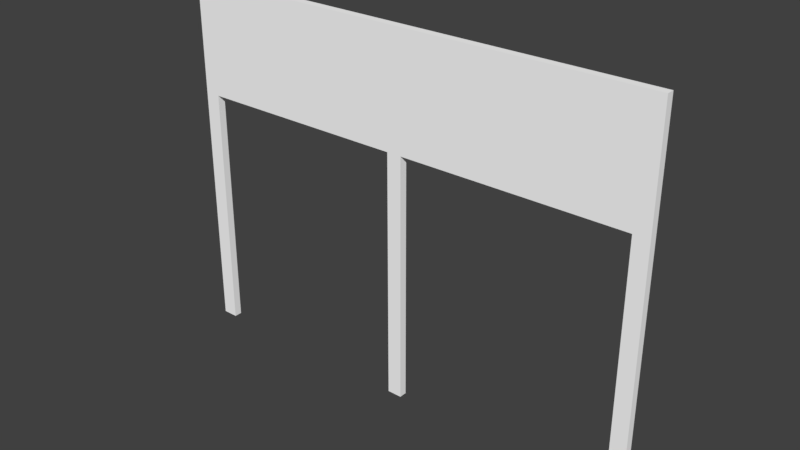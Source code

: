 # Source: T_RSTOCK_28.blend  (saved by Blender 2.79.0; exported with 4.5.12 LTS)
import bpy
from mathutils import Matrix  # noqa: F401  (used for matrix-valued properties, if any)

bpy.ops.wm.read_factory_settings(use_empty=True)
scene = bpy.context.scene
scene.name = 'Scene'

# ---- collections
col_collection_7 = bpy.data.collections.new('Collection 7'); scene.collection.children.link(col_collection_7)

# ---- materials (node trees are filled in below, after node groups)
mat_material_143 = bpy.data.materials.new('Material.143')
mat_material_143.alpha_threshold = 0.0
mat_material_143.use_transparent_shadow = False
mat_material_143.diffuse_color = (1.0, 1.0, 1.0, 1.0)
mat_material_143.roughness = 0.5
mat_material_142 = bpy.data.materials.new('Material.142')
mat_material_142.alpha_threshold = 0.0
mat_material_142.use_transparent_shadow = False
mat_material_142.diffuse_color = (1.0, 1.0, 1.0, 1.0)
mat_material_142.roughness = 0.5
mat_material_142.specular_intensity = 0.8

# ---- material node trees

# ---- world
world_world = bpy.data.worlds.new('World'); scene.world = world_world
world_world.color = (0.05088, 0.05088, 0.05088)
world_world.use_sun_shadow = False
world_world.sun_shadow_jitter_overblur = 0.0
world_world.cycles.sampling_method = 'MANUAL'

# ---- meshes
me_cube_112 = bpy.data.meshes.new('Cube.112')
me_cube_112.from_pydata([(-1.211, 1.806, -6.233), (3.792, 1.806, -6.233), (-1.211, 1.341, -6.233), (3.792, 1.341, -6.233), (-1.211, 1.806, -0.00505), (3.792, 1.806, -0.00505), (3.792, 1.341, -0.00505), (-1.211, 1.341, -0.00505), (3.965, 1.341, -6.233), (3.965, 1.806, -0.00505), (3.965, 1.806, -6.233), (3.965, 1.341, -0.00505), (-1.383, 1.341, -0.00505), (-1.383, 1.341, -6.233), (-1.383, 1.806, -0.00505), (-1.383, 1.806, -6.233), (-1.211, 1.341, 2.823), (-1.211, 1.806, 2.823), (3.792, 1.806, 2.823), (3.792, 1.341, 2.823), (3.965, 1.341, 2.823), (3.965, 1.806, 2.823), (-1.383, 1.806, 2.823), (-1.383, 1.341, 2.823), (1.25, 1.806, -0.00505), (1.25, 1.806, 2.823), (1.25, 1.341, 2.823), (1.25, 1.341, -0.00505), (1.413, 1.806, -0.00505), (1.413, 1.806, 2.823), (1.413, 1.341, 2.823), (1.413, 1.341, -0.00505), (1.25, 1.806, -6.219), (1.25, 1.341, -6.219), (1.413, 1.806, -6.219), (1.413, 1.341, -6.219)], [], [(0, 4, 7, 2), (28, 5, 6, 31), (19, 6, 11, 20), (3, 1, 10, 8), (6, 3, 8, 11), (0, 2, 13, 15), (17, 4, 14, 22), (0, 15, 14, 4), (7, 16, 23, 12), (5, 18, 21, 9), (8, 10, 9, 11), (2, 7, 12, 13), (13, 12, 14, 15), (5, 9, 10, 1), (3, 6, 5, 1), (31, 6, 19, 30), (21, 20, 11, 9), (23, 22, 14, 12), (29, 18, 5, 28), (30, 19, 18, 29), (16, 26, 25, 17), (17, 25, 24, 4), (7, 27, 26, 16), (4, 24, 27, 7), (23, 16, 17, 22), (25, 29, 28, 24), (27, 31, 30, 26), (27, 24, 32, 33), (32, 34, 35, 33), (31, 27, 33, 35), (24, 28, 34, 32), (28, 31, 35, 34), (25, 26, 30, 29), (21, 18, 19, 20)])
me_cube_112.materials.append(mat_material_143)
me_cube_112.materials.append(mat_material_142)
me_cube_112.use_remesh_preserve_volume = False
me_cube_112.use_remesh_preserve_attributes = False
me_cube_112.use_mirror_vertex_groups = False
me_cube_112.update()

# ---- objects
ob_cube_000 = bpy.data.objects.new('Cube.000', me_cube_112)

# ---- transforms, parenting, visibility, modifiers, constraints
ob_cube_000.location = (0.3466, 0.005756, 0.7039)
ob_cube_000.rotation_euler = (0.0, -0.0, 3.142)
ob_cube_000.scale = (0.2508, 0.04654, 0.1115)
ob_cube_000.lineart.crease_threshold = 0.0

# ---- collection membership
col_collection_7.objects.link(ob_cube_000)

# ---- scene / render settings (as saved in the file)
scene.frame_start = 1; scene.frame_end = 250; scene.frame_set(0)
scene.render.engine = 'BLENDER_EEVEE_NEXT'
scene.render.resolution_percentage = 50
scene.render.dither_intensity = 0.0
scene.cycles.use_denoising = False
scene.cycles.samples = 128
scene.cycles.sampling_pattern = 'TABULATED_SOBOL'
scene.cycles.use_adaptive_sampling = False
scene.cycles.use_light_tree = False
scene.cycles.blur_glossy = 0.0
scene.cycles.sample_clamp_indirect = 0.0
scene.view_settings.view_transform = 'Standard'
bpy.context.view_layer.update()

# ---- added for rendering (the .blend has no active camera and no usable light): camera, sun
cam_auto = bpy.data.cameras.new('AutoCamera')
cam_auto.lens = 50.0
cam_auto.sensor_width = 36.0
cam_auto.clip_end = 1000.0
ob_auto_camera = bpy.data.objects.new('AutoCamera', cam_auto)
scene.collection.objects.link(ob_auto_camera)
ob_auto_camera.location = (1.57618, -1.93161, 1.75663)
ob_auto_camera.rotation_euler = (1.09748, -7.21219e-08, 0.694738)
scene.camera = ob_auto_camera
light_auto_sun = bpy.data.lights.new('AutoSun', 'SUN')
light_auto_sun.energy = 3.0
light_auto_sun.angle = 0.0523599
ob_auto_sun = bpy.data.objects.new('AutoSun', light_auto_sun)
scene.collection.objects.link(ob_auto_sun)
ob_auto_sun.rotation_euler = (0.872665, 0.174533, 0.523599)
bpy.context.view_layer.update()
